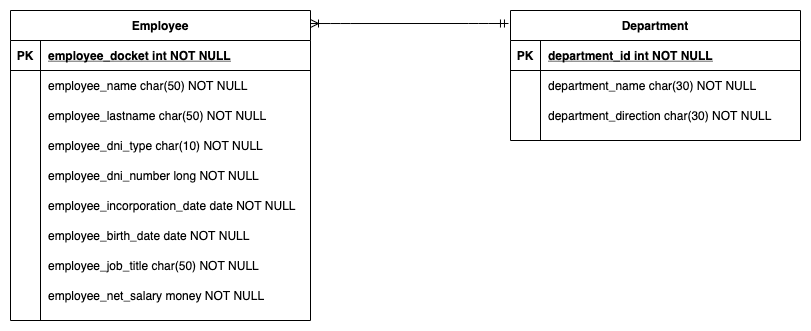

The diagram above was exported from draw.io. Its source (the exported page's mxGraphModel, read from the mxfile embedded in the PNG):
<mxGraphModel dx="866" dy="389" grid="1" gridSize="10" guides="1" tooltips="1" connect="1" arrows="1" fold="1" page="1" pageScale="1" pageWidth="850" pageHeight="1100" math="0" shadow="0" extFonts="Permanent Marker^https://fonts.googleapis.com/css?family=Permanent+Marker">
  <root>
    <mxCell id="0" />
    <mxCell id="1" parent="0" />
    <mxCell id="C-vyLk0tnHw3VtMMgP7b-2" value="Department" style="shape=table;startSize=30;container=1;collapsible=1;childLayout=tableLayout;fixedRows=1;rowLines=0;fontStyle=1;align=center;resizeLast=1;" parent="1" vertex="1">
      <mxGeometry x="510" y="60" width="290" height="130" as="geometry" />
    </mxCell>
    <mxCell id="C-vyLk0tnHw3VtMMgP7b-3" value="" style="shape=partialRectangle;collapsible=0;dropTarget=0;pointerEvents=0;fillColor=none;points=[[0,0.5],[1,0.5]];portConstraint=eastwest;top=0;left=0;right=0;bottom=1;" parent="C-vyLk0tnHw3VtMMgP7b-2" vertex="1">
      <mxGeometry y="30" width="290" height="30" as="geometry" />
    </mxCell>
    <mxCell id="C-vyLk0tnHw3VtMMgP7b-4" value="PK" style="shape=partialRectangle;overflow=hidden;connectable=0;fillColor=none;top=0;left=0;bottom=0;right=0;fontStyle=1;" parent="C-vyLk0tnHw3VtMMgP7b-3" vertex="1">
      <mxGeometry width="30" height="30" as="geometry" />
    </mxCell>
    <mxCell id="C-vyLk0tnHw3VtMMgP7b-5" value="department_id int NOT NULL " style="shape=partialRectangle;overflow=hidden;connectable=0;fillColor=none;top=0;left=0;bottom=0;right=0;align=left;spacingLeft=6;fontStyle=5;" parent="C-vyLk0tnHw3VtMMgP7b-3" vertex="1">
      <mxGeometry x="30" width="260" height="30" as="geometry" />
    </mxCell>
    <mxCell id="C-vyLk0tnHw3VtMMgP7b-6" value="" style="shape=partialRectangle;collapsible=0;dropTarget=0;pointerEvents=0;fillColor=none;points=[[0,0.5],[1,0.5]];portConstraint=eastwest;top=0;left=0;right=0;bottom=0;" parent="C-vyLk0tnHw3VtMMgP7b-2" vertex="1">
      <mxGeometry y="60" width="290" height="30" as="geometry" />
    </mxCell>
    <mxCell id="C-vyLk0tnHw3VtMMgP7b-7" value="" style="shape=partialRectangle;overflow=hidden;connectable=0;fillColor=none;top=0;left=0;bottom=0;right=0;" parent="C-vyLk0tnHw3VtMMgP7b-6" vertex="1">
      <mxGeometry width="30" height="30" as="geometry" />
    </mxCell>
    <mxCell id="C-vyLk0tnHw3VtMMgP7b-8" value="department_name char(30) NOT NULL" style="shape=partialRectangle;overflow=hidden;connectable=0;fillColor=none;top=0;left=0;bottom=0;right=0;align=left;spacingLeft=6;" parent="C-vyLk0tnHw3VtMMgP7b-6" vertex="1">
      <mxGeometry x="30" width="260" height="30" as="geometry" />
    </mxCell>
    <mxCell id="C-vyLk0tnHw3VtMMgP7b-9" value="" style="shape=partialRectangle;collapsible=0;dropTarget=0;pointerEvents=0;fillColor=none;points=[[0,0.5],[1,0.5]];portConstraint=eastwest;top=0;left=0;right=0;bottom=0;" parent="C-vyLk0tnHw3VtMMgP7b-2" vertex="1">
      <mxGeometry y="90" width="290" height="30" as="geometry" />
    </mxCell>
    <mxCell id="C-vyLk0tnHw3VtMMgP7b-10" value="" style="shape=partialRectangle;overflow=hidden;connectable=0;fillColor=none;top=0;left=0;bottom=0;right=0;" parent="C-vyLk0tnHw3VtMMgP7b-9" vertex="1">
      <mxGeometry width="30" height="30" as="geometry" />
    </mxCell>
    <mxCell id="C-vyLk0tnHw3VtMMgP7b-11" value="department_direction char(30) NOT NULL" style="shape=partialRectangle;overflow=hidden;connectable=0;fillColor=none;top=0;left=0;bottom=0;right=0;align=left;spacingLeft=6;" parent="C-vyLk0tnHw3VtMMgP7b-9" vertex="1">
      <mxGeometry x="30" width="260" height="30" as="geometry" />
    </mxCell>
    <mxCell id="C-vyLk0tnHw3VtMMgP7b-23" value="Employee" style="shape=table;startSize=30;container=1;collapsible=1;childLayout=tableLayout;fixedRows=1;rowLines=0;fontStyle=1;align=center;resizeLast=1;" parent="1" vertex="1">
      <mxGeometry x="10" y="60" width="300" height="310" as="geometry" />
    </mxCell>
    <mxCell id="C-vyLk0tnHw3VtMMgP7b-24" value="" style="shape=partialRectangle;collapsible=0;dropTarget=0;pointerEvents=0;fillColor=none;points=[[0,0.5],[1,0.5]];portConstraint=eastwest;top=0;left=0;right=0;bottom=1;" parent="C-vyLk0tnHw3VtMMgP7b-23" vertex="1">
      <mxGeometry y="30" width="300" height="30" as="geometry" />
    </mxCell>
    <mxCell id="C-vyLk0tnHw3VtMMgP7b-25" value="PK" style="shape=partialRectangle;overflow=hidden;connectable=0;fillColor=none;top=0;left=0;bottom=0;right=0;fontStyle=1;" parent="C-vyLk0tnHw3VtMMgP7b-24" vertex="1">
      <mxGeometry width="30" height="30" as="geometry" />
    </mxCell>
    <mxCell id="C-vyLk0tnHw3VtMMgP7b-26" value="employee_docket int NOT NULL " style="shape=partialRectangle;overflow=hidden;connectable=0;fillColor=none;top=0;left=0;bottom=0;right=0;align=left;spacingLeft=6;fontStyle=5;" parent="C-vyLk0tnHw3VtMMgP7b-24" vertex="1">
      <mxGeometry x="30" width="270" height="30" as="geometry" />
    </mxCell>
    <mxCell id="C-vyLk0tnHw3VtMMgP7b-27" value="" style="shape=partialRectangle;collapsible=0;dropTarget=0;pointerEvents=0;fillColor=none;points=[[0,0.5],[1,0.5]];portConstraint=eastwest;top=0;left=0;right=0;bottom=0;" parent="C-vyLk0tnHw3VtMMgP7b-23" vertex="1">
      <mxGeometry y="60" width="300" height="30" as="geometry" />
    </mxCell>
    <mxCell id="C-vyLk0tnHw3VtMMgP7b-28" value="" style="shape=partialRectangle;overflow=hidden;connectable=0;fillColor=none;top=0;left=0;bottom=0;right=0;" parent="C-vyLk0tnHw3VtMMgP7b-27" vertex="1">
      <mxGeometry width="30" height="30" as="geometry" />
    </mxCell>
    <mxCell id="C-vyLk0tnHw3VtMMgP7b-29" value="employee_name char(50) NOT NULL" style="shape=partialRectangle;overflow=hidden;connectable=0;fillColor=none;top=0;left=0;bottom=0;right=0;align=left;spacingLeft=6;" parent="C-vyLk0tnHw3VtMMgP7b-27" vertex="1">
      <mxGeometry x="30" width="270" height="30" as="geometry" />
    </mxCell>
    <mxCell id="XlJ0fgU7eMcgThLDwTCr-23" value="" style="shape=partialRectangle;collapsible=0;dropTarget=0;pointerEvents=0;fillColor=none;points=[[0,0.5],[1,0.5]];portConstraint=eastwest;top=0;left=0;right=0;bottom=0;" parent="C-vyLk0tnHw3VtMMgP7b-23" vertex="1">
      <mxGeometry y="90" width="300" height="30" as="geometry" />
    </mxCell>
    <mxCell id="XlJ0fgU7eMcgThLDwTCr-24" value="" style="shape=partialRectangle;overflow=hidden;connectable=0;fillColor=none;top=0;left=0;bottom=0;right=0;" parent="XlJ0fgU7eMcgThLDwTCr-23" vertex="1">
      <mxGeometry width="30" height="30" as="geometry" />
    </mxCell>
    <mxCell id="XlJ0fgU7eMcgThLDwTCr-25" value="employee_lastname char(50) NOT NULL" style="shape=partialRectangle;overflow=hidden;connectable=0;fillColor=none;top=0;left=0;bottom=0;right=0;align=left;spacingLeft=6;" parent="XlJ0fgU7eMcgThLDwTCr-23" vertex="1">
      <mxGeometry x="30" width="270" height="30" as="geometry" />
    </mxCell>
    <mxCell id="XlJ0fgU7eMcgThLDwTCr-8" value="" style="shape=partialRectangle;collapsible=0;dropTarget=0;pointerEvents=0;fillColor=none;points=[[0,0.5],[1,0.5]];portConstraint=eastwest;top=0;left=0;right=0;bottom=0;" parent="C-vyLk0tnHw3VtMMgP7b-23" vertex="1">
      <mxGeometry y="120" width="300" height="30" as="geometry" />
    </mxCell>
    <mxCell id="XlJ0fgU7eMcgThLDwTCr-9" value="" style="shape=partialRectangle;overflow=hidden;connectable=0;fillColor=none;top=0;left=0;bottom=0;right=0;" parent="XlJ0fgU7eMcgThLDwTCr-8" vertex="1">
      <mxGeometry width="30" height="30" as="geometry" />
    </mxCell>
    <mxCell id="XlJ0fgU7eMcgThLDwTCr-10" value="employee_dni_type char(10) NOT NULL" style="shape=partialRectangle;overflow=hidden;connectable=0;fillColor=none;top=0;left=0;bottom=0;right=0;align=left;spacingLeft=6;" parent="XlJ0fgU7eMcgThLDwTCr-8" vertex="1">
      <mxGeometry x="30" width="270" height="30" as="geometry" />
    </mxCell>
    <mxCell id="XlJ0fgU7eMcgThLDwTCr-11" value="" style="shape=partialRectangle;collapsible=0;dropTarget=0;pointerEvents=0;fillColor=none;points=[[0,0.5],[1,0.5]];portConstraint=eastwest;top=0;left=0;right=0;bottom=0;" parent="C-vyLk0tnHw3VtMMgP7b-23" vertex="1">
      <mxGeometry y="150" width="300" height="30" as="geometry" />
    </mxCell>
    <mxCell id="XlJ0fgU7eMcgThLDwTCr-12" value="" style="shape=partialRectangle;overflow=hidden;connectable=0;fillColor=none;top=0;left=0;bottom=0;right=0;" parent="XlJ0fgU7eMcgThLDwTCr-11" vertex="1">
      <mxGeometry width="30" height="30" as="geometry" />
    </mxCell>
    <mxCell id="XlJ0fgU7eMcgThLDwTCr-13" value="employee_dni_number long NOT NULL" style="shape=partialRectangle;overflow=hidden;connectable=0;fillColor=none;top=0;left=0;bottom=0;right=0;align=left;spacingLeft=6;" parent="XlJ0fgU7eMcgThLDwTCr-11" vertex="1">
      <mxGeometry x="30" width="270" height="30" as="geometry" />
    </mxCell>
    <mxCell id="XlJ0fgU7eMcgThLDwTCr-14" value="" style="shape=partialRectangle;collapsible=0;dropTarget=0;pointerEvents=0;fillColor=none;points=[[0,0.5],[1,0.5]];portConstraint=eastwest;top=0;left=0;right=0;bottom=0;" parent="C-vyLk0tnHw3VtMMgP7b-23" vertex="1">
      <mxGeometry y="180" width="300" height="30" as="geometry" />
    </mxCell>
    <mxCell id="XlJ0fgU7eMcgThLDwTCr-15" value="" style="shape=partialRectangle;overflow=hidden;connectable=0;fillColor=none;top=0;left=0;bottom=0;right=0;" parent="XlJ0fgU7eMcgThLDwTCr-14" vertex="1">
      <mxGeometry width="30" height="30" as="geometry" />
    </mxCell>
    <mxCell id="XlJ0fgU7eMcgThLDwTCr-16" value="employee_incorporation_date date NOT NULL" style="shape=partialRectangle;overflow=hidden;connectable=0;fillColor=none;top=0;left=0;bottom=0;right=0;align=left;spacingLeft=6;" parent="XlJ0fgU7eMcgThLDwTCr-14" vertex="1">
      <mxGeometry x="30" width="270" height="30" as="geometry" />
    </mxCell>
    <mxCell id="XlJ0fgU7eMcgThLDwTCr-17" value="" style="shape=partialRectangle;collapsible=0;dropTarget=0;pointerEvents=0;fillColor=none;points=[[0,0.5],[1,0.5]];portConstraint=eastwest;top=0;left=0;right=0;bottom=0;" parent="C-vyLk0tnHw3VtMMgP7b-23" vertex="1">
      <mxGeometry y="210" width="300" height="30" as="geometry" />
    </mxCell>
    <mxCell id="XlJ0fgU7eMcgThLDwTCr-18" value="" style="shape=partialRectangle;overflow=hidden;connectable=0;fillColor=none;top=0;left=0;bottom=0;right=0;" parent="XlJ0fgU7eMcgThLDwTCr-17" vertex="1">
      <mxGeometry width="30" height="30" as="geometry" />
    </mxCell>
    <mxCell id="XlJ0fgU7eMcgThLDwTCr-19" value="employee_birth_date date NOT NULL" style="shape=partialRectangle;overflow=hidden;connectable=0;fillColor=none;top=0;left=0;bottom=0;right=0;align=left;spacingLeft=6;" parent="XlJ0fgU7eMcgThLDwTCr-17" vertex="1">
      <mxGeometry x="30" width="270" height="30" as="geometry" />
    </mxCell>
    <mxCell id="XlJ0fgU7eMcgThLDwTCr-20" value="" style="shape=partialRectangle;collapsible=0;dropTarget=0;pointerEvents=0;fillColor=none;points=[[0,0.5],[1,0.5]];portConstraint=eastwest;top=0;left=0;right=0;bottom=0;" parent="C-vyLk0tnHw3VtMMgP7b-23" vertex="1">
      <mxGeometry y="240" width="300" height="30" as="geometry" />
    </mxCell>
    <mxCell id="XlJ0fgU7eMcgThLDwTCr-21" value="" style="shape=partialRectangle;overflow=hidden;connectable=0;fillColor=none;top=0;left=0;bottom=0;right=0;" parent="XlJ0fgU7eMcgThLDwTCr-20" vertex="1">
      <mxGeometry width="30" height="30" as="geometry" />
    </mxCell>
    <mxCell id="XlJ0fgU7eMcgThLDwTCr-22" value="employee_job_title char(50) NOT NULL" style="shape=partialRectangle;overflow=hidden;connectable=0;fillColor=none;top=0;left=0;bottom=0;right=0;align=left;spacingLeft=6;" parent="XlJ0fgU7eMcgThLDwTCr-20" vertex="1">
      <mxGeometry x="30" width="270" height="30" as="geometry" />
    </mxCell>
    <mxCell id="XlJ0fgU7eMcgThLDwTCr-26" value="" style="shape=partialRectangle;collapsible=0;dropTarget=0;pointerEvents=0;fillColor=none;points=[[0,0.5],[1,0.5]];portConstraint=eastwest;top=0;left=0;right=0;bottom=0;" parent="C-vyLk0tnHw3VtMMgP7b-23" vertex="1">
      <mxGeometry y="270" width="300" height="30" as="geometry" />
    </mxCell>
    <mxCell id="XlJ0fgU7eMcgThLDwTCr-27" value="" style="shape=partialRectangle;overflow=hidden;connectable=0;fillColor=none;top=0;left=0;bottom=0;right=0;" parent="XlJ0fgU7eMcgThLDwTCr-26" vertex="1">
      <mxGeometry width="30" height="30" as="geometry" />
    </mxCell>
    <mxCell id="XlJ0fgU7eMcgThLDwTCr-28" value="employee_net_salary money NOT NULL" style="shape=partialRectangle;overflow=hidden;connectable=0;fillColor=none;top=0;left=0;bottom=0;right=0;align=left;spacingLeft=6;" parent="XlJ0fgU7eMcgThLDwTCr-26" vertex="1">
      <mxGeometry x="30" width="270" height="30" as="geometry" />
    </mxCell>
    <mxCell id="XlJ0fgU7eMcgThLDwTCr-29" value="" style="edgeStyle=entityRelationEdgeStyle;fontSize=12;html=1;endArrow=ERmandOne;startArrow=ERoneToMany;entryX=-0.007;entryY=0.1;entryDx=0;entryDy=0;entryPerimeter=0;exitX=1;exitY=0.042;exitDx=0;exitDy=0;exitPerimeter=0;startFill=0;" parent="1" source="C-vyLk0tnHw3VtMMgP7b-23" target="C-vyLk0tnHw3VtMMgP7b-2" edge="1">
      <mxGeometry width="100" height="100" relative="1" as="geometry">
        <mxPoint x="330" y="73" as="sourcePoint" />
        <mxPoint x="470" y="200" as="targetPoint" />
      </mxGeometry>
    </mxCell>
  </root>
</mxGraphModel>